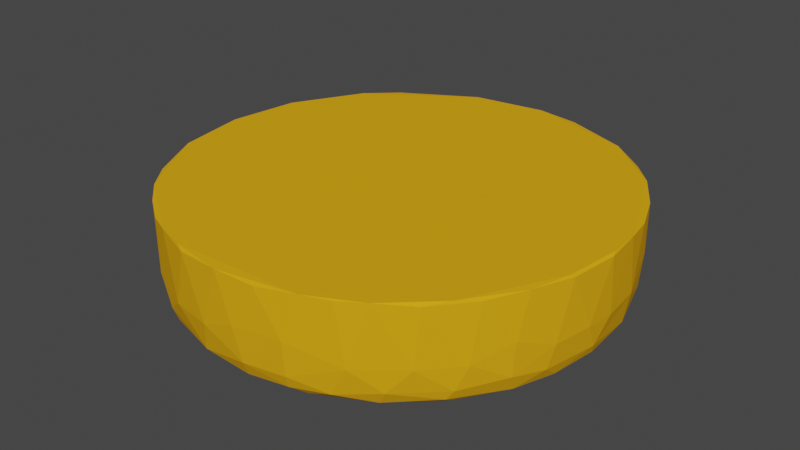 # Source: bread_down.blend  (saved by Blender 2.82.7; exported with 4.5.12 LTS)
import bpy
from mathutils import Matrix  # noqa: F401  (used for matrix-valued properties, if any)

bpy.ops.wm.read_factory_settings(use_empty=True)
scene = bpy.context.scene
scene.name = 'Scene'

# ---- collections
col_collection = bpy.data.collections.new('Collection'); scene.collection.children.link(col_collection)

# ---- materials (node trees are filled in below, after node groups)
mat_material_001 = bpy.data.materials.new('Material.001')
mat_material_001.use_transparent_shadow = False
mat_material_001.diffuse_color = (0.8, 0.388, 0.01025, 1.0)
mat_material_001.specular_intensity = 0.0

# ---- material node trees

# ---- world
world_world = bpy.data.worlds.new('World'); scene.world = world_world
world_world.use_nodes = True; world_world.node_tree.nodes.clear()
_N = world_world.node_tree.nodes; _L = world_world.node_tree.links
n0 = _N.new('ShaderNodeOutputWorld'); n0.name = 'World Output'; n0.location = (300, 300)
n1 = _N.new('ShaderNodeBackground'); n1.name = 'Background'; n1.location = (10, 300)
n1.inputs[0].default_value = (0.05088, 0.05088, 0.05088, 1.0)
_L.new(n1.outputs[0], n0.inputs[0])
n0.is_active_output = True
world_world.color = (0.05088, 0.05088, 0.05088)
world_world.use_sun_shadow = False
world_world.sun_shadow_jitter_overblur = 0.0

# ---- meshes
me_cylinder_004 = bpy.data.meshes.new('Cylinder.004')
me_cylinder_004.from_pydata([(-1.278e-06, -0.0366, -0.0842), (-1.278e-06, 0.0006484, -0.0842), (0.01637, -0.0366, -0.08259), (0.01637, 0.0006484, -0.08259), (0.03211, -0.0366, -0.07781), (0.03211, 0.0006484, -0.07781), (0.04661, -0.0366, -0.07006), (0.04661, 0.0006484, -0.07006), (0.05933, -0.0366, -0.05963), (0.05933, 0.0006484, -0.05963), (0.06976, -0.0366, -0.04691), (0.06976, 0.0006484, -0.04691), (0.07752, -0.0366, -0.0324), (0.07752, 0.0006484, -0.0324), (0.08229, -0.0366, -0.01666), (0.08229, 0.0006484, -0.01666), (0.0839, -0.0366, -0.0002958), (0.0839, 0.0006484, -0.0002958), (0.08229, -0.0366, 0.01607), (0.08229, 0.0006484, 0.01607), (0.07752, -0.0366, 0.03181), (0.07752, 0.0006484, 0.03181), (0.06976, -0.0366, 0.04632), (0.06976, 0.0006484, 0.04632), (0.05933, -0.0366, 0.05903), (0.05933, 0.0006484, 0.05903), (0.04661, -0.0366, 0.06947), (0.04661, 0.0006484, 0.06947), (0.03211, -0.0366, 0.07722), (0.03211, 0.0006484, 0.07722), (0.01637, -0.0366, 0.082), (0.01637, 0.0006484, 0.082), (-1.305e-06, -0.0366, 0.08361), (-1.305e-06, 0.0006484, 0.08361), (-0.01637, -0.0366, 0.082), (-0.01637, 0.0006484, 0.082), (-0.03211, -0.0366, 0.07722), (-0.03211, 0.0006484, 0.07722), (-0.04662, -0.0366, 0.06947), (-0.04662, 0.0006484, 0.06947), (-0.05933, -0.0366, 0.05903), (-0.05933, 0.0006484, 0.05903), (-0.06977, -0.0366, 0.04632), (-0.06977, 0.0006484, 0.04632), (-0.07752, -0.0366, 0.03181), (-0.07752, 0.0006484, 0.03181), (-0.08229, -0.0366, 0.01607), (-0.08229, 0.0006484, 0.01607), (-0.08391, -0.0366, -0.0002958), (-0.08391, 0.0006484, -0.0002958), (-0.08229, -0.0366, -0.01666), (-0.08229, 0.0006484, -0.01666), (-0.07752, -0.0366, -0.0324), (-0.07752, 0.0006484, -0.0324), (-0.06977, -0.0366, -0.04691), (-0.06977, 0.0006484, -0.04691), (-0.05933, -0.0366, -0.05963), (-0.05933, 0.0006484, -0.05963), (-0.04662, -0.0366, -0.07006), (-0.04662, 0.0006484, -0.07006), (-0.03211, -0.0366, -0.07781), (-0.03211, 0.0006484, -0.07781), (-0.01637, -0.0366, -0.08259), (-0.01637, 0.0006484, -0.08259), (-1.278e-06, 0.0006484, -0.0842), (0.01637, 0.0006484, -0.08259), (0.03211, 0.0006484, -0.07781), (0.04661, 0.0006484, -0.07006), (0.05933, 0.0006484, -0.05963), (0.06976, 0.0006484, -0.04691), (0.07752, 0.0006484, -0.0324), (0.08229, 0.0006484, -0.01666), (0.0839, 0.0006484, -0.0002958), (0.08229, 0.0006484, 0.01607), (0.07752, 0.0006484, 0.03181), (0.06976, 0.0006484, 0.04632), (0.05933, 0.0006484, 0.05903), (0.04661, 0.0006484, 0.06947), (0.03211, 0.0006484, 0.07722), (0.01637, 0.0006484, 0.082), (-1.305e-06, 0.0006484, 0.08361), (-0.01637, 0.0006484, 0.082), (-0.03211, 0.0006484, 0.07722), (-0.04662, 0.0006484, 0.06947), (-0.05933, 0.0006484, 0.05903), (-0.06977, 0.0006484, 0.04632), (-0.07752, 0.0006484, 0.03181), (-0.08229, 0.0006484, 0.01607), (-0.08391, 0.0006484, -0.0002958), (-0.08229, 0.0006484, -0.01666), (-0.07752, 0.0006484, -0.0324), (-0.06977, 0.0006484, -0.04691), (-0.05933, 0.0006484, -0.05963), (-0.04662, 0.0006484, -0.07006), (-0.03211, 0.0006484, -0.07781), (-0.01637, 0.0006484, -0.08259), (-1.267e-06, 0.0006484, -0.008377), (0.001575, 0.0006484, -0.008221), (0.003091, 0.0006484, -0.007761), (0.004488, 0.0006484, -0.007015), (0.005713, 0.0006484, -0.00601), (0.006718, 0.0006484, -0.004785), (0.007464, 0.0006484, -0.003388), (0.007924, 0.0006484, -0.001872), (0.00808, 0.0006484, -0.0002958), (0.007924, 0.0006484, 0.001281), (0.007464, 0.0006484, 0.002797), (0.006718, 0.0006484, 0.004194), (0.005713, 0.0006484, 0.005418), (0.004488, 0.0006484, 0.006423), (0.003091, 0.0006484, 0.00717), (0.001575, 0.0006484, 0.00763), (-1.269e-06, 0.0006484, 0.007785), (-0.001578, 0.0006484, 0.00763), (-0.003094, 0.0006484, 0.00717), (-0.004491, 0.0006484, 0.006423), (-0.005715, 0.0006484, 0.005418), (-0.00672, 0.0006484, 0.004194), (-0.007467, 0.0006484, 0.002797), (-0.007927, 0.0006484, 0.001281), (-0.008082, 0.0006484, -0.0002958), (-0.007927, 0.0006484, -0.001872), (-0.007467, 0.0006484, -0.003388), (-0.00672, 0.0006484, -0.004785), (-0.005715, 0.0006484, -0.00601), (-0.004491, 0.0006484, -0.007015), (-0.003094, 0.0006484, -0.007761), (-0.001578, 0.0006484, -0.008221), (-1.267e-06, 0.0006484, -0.008377), (0.001575, 0.0006484, -0.008221), (0.003091, 0.0006484, -0.007761), (0.004488, 0.0006484, -0.007015), (0.005713, 0.0006484, -0.00601), (0.006718, 0.0006484, -0.004785), (0.007464, 0.0006484, -0.003388), (0.007924, 0.0006484, -0.001872), (0.00808, 0.0006484, -0.0002958), (0.007924, 0.0006484, 0.001281), (0.007464, 0.0006484, 0.002797), (0.006718, 0.0006484, 0.004194), (0.005713, 0.0006484, 0.005418), (0.004488, 0.0006484, 0.006423), (0.003091, 0.0006484, 0.00717), (0.001575, 0.0006484, 0.00763), (-1.269e-06, 0.0006484, 0.007785), (-0.001578, 0.0006484, 0.00763), (-0.003094, 0.0006484, 0.00717), (-0.004491, 0.0006484, 0.006423), (-0.005715, 0.0006484, 0.005418), (-0.00672, 0.0006484, 0.004194), (-0.007467, 0.0006484, 0.002797), (-0.007927, 0.0006484, 0.001281), (-0.008082, 0.0006484, -0.0002958), (-0.007927, 0.0006484, -0.001872), (-0.007467, 0.0006484, -0.003388), (-0.00672, 0.0006484, -0.004785), (-0.005715, 0.0006484, -0.00601), (-0.004491, 0.0006484, -0.007015), (-0.003094, 0.0006484, -0.007761), (-0.001578, 0.0006484, -0.008221), (-1.165e-05, 0.0006484, -0.0001472), (-0.03824, 0.0006484, 0.02526), (0.04511, 0.0006484, -0.009269), (-0.03252, 0.0006484, 0.03223), (0.04249, 0.0006484, -0.0179), (-0.02555, 0.0006484, 0.03795), (0.03824, 0.0006484, -0.02585), (-0.0176, 0.0006484, 0.0422), (-0.008974, 0.0006484, -0.0454), (0.03252, 0.0006484, -0.03282), (-0.008974, 0.0006484, 0.04481), (-0.0176, 0.0006484, -0.04279), (0.02555, 0.0006484, -0.03854), (-1.287e-06, 0.0006484, 0.0457), (-0.02555, 0.0006484, -0.03854), (0.0176, 0.0006484, -0.04279), (0.008971, 0.0006484, 0.04481), (-0.03252, 0.0006484, -0.03282), (-1.272e-06, 0.0006484, -0.04629), (0.008971, 0.0006484, -0.0454), (0.0176, 0.0006484, 0.0422), (-0.03824, 0.0006484, -0.02585), (0.02555, 0.0006484, 0.03795), (-0.04249, 0.0006484, -0.0179), (0.03252, 0.0006484, 0.03223), (-0.04511, 0.0006484, -0.009269), (0.03824, 0.0006484, 0.02526), (-0.04599, 0.0006484, -0.0002958), (0.04511, 0.0006484, 0.008677), (0.04249, 0.0006484, 0.0173), (-0.04249, 0.0006484, 0.0173), (-0.04511, 0.0006484, 0.008677), (0.04599, 0.0006484, -0.0002958), (-0.02498, 0.0006484, 0.01005), (0.02652, 0.0006484, 0.004979), (-1.27e-06, 0.0006484, -0.02733), (0.02704, 0.0006484, -0.0002958), (-0.02248, 0.0006484, 0.01473), (0.02652, 0.0006484, -0.00557), (-0.01912, 0.0006484, 0.01882), (0.02498, 0.0006484, -0.01064), (-0.01502, 0.0006484, 0.02218), (0.02248, 0.0006484, -0.01532), (-0.01035, 0.0006484, 0.02468), (-0.005276, 0.0006484, -0.02681), (0.01912, 0.0006484, -0.01941), (-0.005276, 0.0006484, 0.02622), (-0.01035, 0.0006484, -0.02527), (0.01502, 0.0006484, -0.02278), (-1.278e-06, 0.0006484, 0.02674), (-0.01502, 0.0006484, -0.02278), (0.01035, 0.0006484, -0.02527), (0.005273, 0.0006484, 0.02622), (-0.01912, 0.0006484, -0.01941), (0.005273, 0.0006484, -0.02681), (0.01035, 0.0006484, 0.02468), (-0.02248, 0.0006484, -0.01532), (0.01502, 0.0006484, 0.02218), (-0.02498, 0.0006484, -0.01064), (0.01912, 0.0006484, 0.01882), (-0.02652, 0.0006484, -0.00557), (0.02248, 0.0006484, 0.01473), (-0.02704, 0.0006484, -0.0002958), (0.02498, 0.0006484, 0.01005), (-0.02652, 0.0006484, 0.004979), (-0.0637, 0.0006484, 0.01238), (0.06, 0.0006484, 0.02456), (-0.06495, 0.0006484, -0.0002958), (0.054, 0.0006484, 0.03579), (-0.0637, 0.0006484, -0.01297), (0.04592, 0.0006484, 0.04563), (-0.06001, 0.0006484, -0.02515), (0.03608, 0.0006484, 0.05371), (-0.054, 0.0006484, -0.03638), (0.02485, 0.0006484, 0.05971), (0.01267, 0.0006484, -0.064), (-0.04593, 0.0006484, -0.04622), (0.01267, 0.0006484, 0.06341), (0.02485, 0.0006484, -0.0603), (-0.03608, 0.0006484, -0.0543), (-1.296e-06, 0.0006484, 0.06465), (0.03608, 0.0006484, -0.0543), (-0.02486, 0.0006484, -0.0603), (-0.01267, 0.0006484, 0.06341), (0.04592, 0.0006484, -0.04622), (-0.01267, 0.0006484, -0.064), (-0.02486, 0.0006484, 0.05971), (0.054, 0.0006484, -0.03638), (-0.03608, 0.0006484, 0.05371), (0.06, 0.0006484, -0.02515), (-0.04593, 0.0006484, 0.04563), (0.0637, 0.0006484, -0.01297), (-0.054, 0.0006484, 0.03579), (0.06495, 0.0006484, -0.0002958), (-1.275e-06, 0.0006484, -0.06524), (0.0637, 0.0006484, 0.01238), (-0.06001, 0.0006484, 0.02456), (-0.073, 0.0006484, 0.01422), (0.06876, 0.0006484, 0.02819), (-0.07443, 0.0006484, -0.0002958), (0.06188, 0.0006484, 0.04105), (-0.073, 0.0006484, -0.01482), (0.05263, 0.0006484, 0.05233), (-0.06876, 0.0006484, -0.02878), (0.04135, 0.0006484, 0.06159), (-0.06188, 0.0006484, -0.04165), (0.02848, 0.0006484, 0.06847), (0.01452, 0.0006484, -0.07329), (-0.05263, 0.0006484, -0.05292), (0.01452, 0.0006484, 0.0727), (0.02848, 0.0006484, -0.06906), (-0.04135, 0.0006484, -0.06218), (-1.301e-06, 0.0006484, 0.07413), (0.04135, 0.0006484, -0.06218), (-0.02848, 0.0006484, -0.06906), (-0.01452, 0.0006484, 0.0727), (0.05263, 0.0006484, -0.05292), (-0.01452, 0.0006484, -0.07329), (-0.02848, 0.0006484, 0.06847), (0.06188, 0.0006484, -0.04165), (-0.04135, 0.0006484, 0.06159), (0.06876, 0.0006484, -0.02878), (-0.05263, 0.0006484, 0.05233), (0.073, 0.0006484, -0.01482), (-0.06188, 0.0006484, 0.04105), (0.07443, 0.0006484, -0.0002958), (-1.276e-06, 0.0006484, -0.07472), (0.073, 0.0006484, 0.01422), (-0.06876, 0.0006484, 0.02819), (-1.267e-06, -0.0366, -0.01047), (0.001984, -0.0366, -0.01028), (0.003893, -0.0366, -0.009697), (0.005652, -0.0366, -0.008757), (0.007194, -0.0366, -0.007491), (0.00846, -0.0366, -0.005949), (0.0094, -0.0366, -0.00419), (0.009979, -0.0366, -0.002281), (0.01017, -0.0366, -0.0002958), (0.009979, -0.0366, 0.001689), (0.0094, -0.0366, 0.003598), (0.00846, -0.0366, 0.005358), (0.007194, -0.0366, 0.0069), (0.005652, -0.0366, 0.008165), (0.003893, -0.0366, 0.009106), (0.001984, -0.0366, 0.009685), (-1.27e-06, -0.0366, 0.00988), (-0.001987, -0.0366, 0.009685), (-0.003895, -0.0366, 0.009106), (-0.005655, -0.0366, 0.008165), (-0.007197, -0.0366, 0.0069), (-0.008462, -0.0366, 0.005358), (-0.009403, -0.0366, 0.003598), (-0.009982, -0.0366, 0.001689), (-0.01018, -0.0366, -0.0002958), (-0.009982, -0.0366, -0.002281), (-0.009403, -0.0366, -0.00419), (-0.008462, -0.0366, -0.005949), (-0.007197, -0.0366, -0.007491), (-0.005655, -0.0366, -0.008757), (-0.003895, -0.0366, -0.009697), (-0.001987, -0.0366, -0.01028), (-1.266e-06, -0.0366, -0.0002958), (-0.03911, -0.0366, 0.02584), (-0.04346, -0.0366, 0.01771), (-0.018, -0.0366, -0.04376), (-0.009178, -0.0366, -0.04643), (0.04704, -0.0366, -0.0002958), (0.04614, -0.0366, 0.008881), (-0.009178, -0.0366, 0.04584), (-0.018, -0.0366, 0.04316), (-0.04346, -0.0366, -0.0183), (-0.03911, -0.0366, -0.02643), (0.03326, -0.0366, -0.03356), (0.03911, -0.0366, -0.02643), (0.02613, -0.0366, 0.03882), (0.018, -0.0366, 0.04316), (-0.04614, -0.0366, 0.008881), (-1.272e-06, -0.0366, -0.04734), (0.009176, -0.0366, -0.04643), (0.04346, -0.0366, 0.01771), (-0.02614, -0.0366, 0.03882), (-0.03326, -0.0366, -0.03356), (0.04346, -0.0366, -0.0183), (0.009176, -0.0366, 0.04584), (-0.04704, -0.0366, -0.0002958), (0.018, -0.0366, -0.04376), (0.03911, -0.0366, 0.02584), (-0.03326, -0.0366, 0.03297), (-0.02614, -0.0366, -0.03941), (0.04614, -0.0366, -0.009473), (-1.288e-06, -0.0366, 0.04674), (-0.04614, -0.0366, -0.009473), (0.02613, -0.0366, -0.03941), (0.03326, -0.0366, 0.03297), (-0.02643, -0.0366, 0.01065), (-0.005582, -0.0366, -0.02835), (0.02806, -0.0366, 0.005285), (-0.01095, -0.0366, 0.02613), (-0.02379, -0.0366, -0.01619), (0.02379, -0.0366, -0.01619), (0.01095, -0.0366, 0.02613), (-0.02806, -0.0366, 0.005285), (0.00558, -0.0366, -0.02835), (0.02643, -0.0366, 0.01065), (-0.0159, -0.0366, 0.02349), (-0.02023, -0.0366, -0.02052), (0.02643, -0.0366, -0.01124), (0.00558, -0.0366, 0.02776), (-0.02861, -0.0366, -0.0002958), (0.01095, -0.0366, -0.02673), (0.02379, -0.0366, 0.0156), (-0.02023, -0.0366, 0.01993), (-0.0159, -0.0366, -0.02408), (0.02806, -0.0366, -0.005877), (-1.279e-06, -0.0366, 0.02831), (-0.02806, -0.0366, -0.005877), (0.01589, -0.0366, -0.02408), (0.02023, -0.0366, 0.01993), (-0.02379, -0.0366, 0.0156), (-0.01095, -0.0366, -0.02673), (0.02861, -0.0366, -0.0002958), (-0.005582, -0.0366, 0.02776), (-0.02643, -0.0366, -0.01124), (0.02023, -0.0366, -0.02052), (0.01589, -0.0366, 0.02349), (-1.27e-06, -0.0366, -0.0289), (-0.05444, -0.0366, 0.03608), (-0.02506, -0.0366, -0.06078), (0.06547, -0.0366, -0.0002958), (-0.01277, -0.0366, 0.06392), (-0.06049, -0.0366, -0.02535), (0.04629, -0.0366, -0.04659), (0.03637, -0.0366, 0.05414), (-1.275e-06, -0.0366, -0.06577), (-0.06049, -0.0366, 0.02476), (-0.01277, -0.0366, -0.06451), (0.06421, -0.0366, 0.01248), (-0.02506, -0.0366, 0.06019), (-0.05444, -0.0366, -0.03667), (0.05444, -0.0366, -0.03667), (0.02505, -0.0366, 0.06019), (-0.06422, -0.0366, 0.01248), (0.01277, -0.0366, -0.06451), (0.06049, -0.0366, 0.02476), (-0.03638, -0.0366, 0.05414), (-0.0463, -0.0366, -0.04659), (0.06049, -0.0366, -0.02535), (0.01277, -0.0366, 0.06392), (-0.06547, -0.0366, -0.0002958), (0.02505, -0.0366, -0.06078), (0.05444, -0.0366, 0.03608), (-0.0463, -0.0366, 0.046), (-0.03638, -0.0366, -0.05473), (0.06421, -0.0366, -0.01307), (-1.296e-06, -0.0366, 0.06518), (-0.06422, -0.0366, -0.01307), (0.03637, -0.0366, -0.05473), (0.04629, -0.0366, 0.046), (-0.0621, -0.0366, 0.0412), (-0.02858, -0.0366, -0.0693), (0.07469, -0.0366, -0.0002958), (-0.01457, -0.0366, 0.07296), (-0.069, -0.0366, -0.02888), (0.05281, -0.0366, -0.05311), (0.04149, -0.0366, 0.06181), (-1.276e-06, -0.0366, -0.07498), (-0.069, -0.0366, 0.02829), (-0.01457, -0.0366, -0.07355), (0.07325, -0.0366, 0.01428), (-0.02858, -0.0366, 0.06871), (-0.0621, -0.0366, -0.04179), (0.0621, -0.0366, -0.04179), (0.02858, -0.0366, 0.06871), (-0.07325, -0.0366, 0.01428), (0.01457, -0.0366, -0.07355), (0.069, -0.0366, 0.02829), (-0.0415, -0.0366, 0.06181), (-0.05281, -0.0366, -0.05311), (0.069, -0.0366, -0.02888), (0.01457, -0.0366, 0.07296), (-0.07469, -0.0366, -0.0002958), (0.02858, -0.0366, -0.0693), (0.0621, -0.0366, 0.0412), (-0.05281, -0.0366, 0.05252), (-0.0415, -0.0366, -0.0624), (0.07325, -0.0366, -0.01487), (-1.301e-06, -0.0366, 0.07439), (-0.07325, -0.0366, -0.01487), (0.04149, -0.0366, -0.0624), (0.05281, -0.0366, 0.05252)], [], [(0, 1, 3, 2), (2, 3, 5, 4), (4, 5, 7, 6), (6, 7, 9, 8), (8, 9, 11, 10), (10, 11, 13, 12), (12, 13, 15, 14), (14, 15, 17, 16), (16, 17, 19, 18), (18, 19, 21, 20), (20, 21, 23, 22), (22, 23, 25, 24), (24, 25, 27, 26), (26, 27, 29, 28), (28, 29, 31, 30), (30, 31, 33, 32), (32, 33, 35, 34), (34, 35, 37, 36), (36, 37, 39, 38), (38, 39, 41, 40), (40, 41, 43, 42), (42, 43, 45, 44), (44, 45, 47, 46), (46, 47, 49, 48), (48, 49, 51, 50), (50, 51, 53, 52), (52, 53, 55, 54), (54, 55, 57, 56), (56, 57, 59, 58), (58, 59, 61, 60), (9, 7, 67, 68), (60, 61, 63, 62), (62, 63, 1, 0), (378, 354, 311, 310), (27, 25, 76, 77), (45, 43, 85, 86), (63, 61, 94, 95), (19, 17, 72, 73), (37, 35, 81, 82), (55, 53, 90, 91), (11, 9, 68, 69), (29, 27, 77, 78), (47, 45, 86, 87), (3, 1, 64, 65), (1, 63, 95, 64), (21, 19, 73, 74), (39, 37, 82, 83), (57, 55, 91, 92), (13, 11, 69, 70), (31, 29, 78, 79), (49, 47, 87, 88), (5, 3, 65, 66), (23, 21, 74, 75), (41, 39, 83, 84), (59, 57, 92, 93), (15, 13, 70, 71), (33, 31, 79, 80), (51, 49, 88, 89), (7, 5, 66, 67), (25, 23, 75, 76), (43, 41, 84, 85), (61, 59, 93, 94), (17, 15, 71, 72), (35, 33, 80, 81), (53, 51, 89, 90), (224, 193, 118, 119), (223, 194, 105, 106), (222, 224, 119, 120), (221, 223, 106, 107), (220, 222, 120, 121), (219, 221, 107, 108), (218, 220, 121, 122), (217, 219, 108, 109), (216, 218, 122, 123), (215, 217, 109, 110), (214, 195, 96, 97), (213, 216, 123, 124), (212, 215, 110, 111), (211, 214, 97, 98), (210, 213, 124, 125), (209, 212, 111, 112), (208, 211, 98, 99), (207, 210, 125, 126), (206, 209, 112, 113), (205, 208, 99, 100), (204, 207, 126, 127), (203, 206, 113, 114), (202, 205, 100, 101), (195, 204, 127, 96), (201, 203, 114, 115), (200, 202, 101, 102), (199, 201, 115, 116), (198, 200, 102, 103), (197, 199, 116, 117), (196, 198, 103, 104), (193, 197, 117, 118), (194, 196, 104, 105), (122, 121, 153, 154), (109, 108, 140, 141), (123, 122, 154, 155), (110, 109, 141, 142), (97, 96, 128, 129), (124, 123, 155, 156), (111, 110, 142, 143), (98, 97, 129, 130), (125, 124, 156, 157), (112, 111, 143, 144), (99, 98, 130, 131), (126, 125, 157, 158), (113, 112, 144, 145), (100, 99, 131, 132), (127, 126, 158, 159), (114, 113, 145, 146), (101, 100, 132, 133), (96, 127, 159, 128), (115, 114, 146, 147), (102, 101, 133, 134), (116, 115, 147, 148), (103, 102, 134, 135), (117, 116, 148, 149), (104, 103, 135, 136), (118, 117, 149, 150), (105, 104, 136, 137), (119, 118, 150, 151), (106, 105, 137, 138), (120, 119, 151, 152), (107, 106, 138, 139), (121, 120, 152, 153), (108, 107, 139, 140), (130, 129, 160), (157, 156, 160), (144, 143, 160), (131, 130, 160), (158, 157, 160), (145, 144, 160), (132, 131, 160), (159, 158, 160), (146, 145, 160), (133, 132, 160), (128, 159, 160), (147, 146, 160), (134, 133, 160), (148, 147, 160), (135, 134, 160), (149, 148, 160), (136, 135, 160), (150, 149, 160), (137, 136, 160), (151, 150, 160), (138, 137, 160), (152, 151, 160), (139, 138, 160), (153, 152, 160), (140, 139, 160), (154, 153, 160), (141, 140, 160), (155, 154, 160), (142, 141, 160), (129, 128, 160), (156, 155, 160), (143, 142, 160), (255, 253, 192, 188), (256, 252, 161, 190), (253, 251, 162, 192), (252, 250, 163, 161), (251, 249, 164, 162), (250, 248, 165, 163), (249, 247, 166, 164), (248, 246, 167, 165), (254, 245, 168, 178), (247, 244, 169, 166), (246, 243, 170, 167), (245, 242, 171, 168), (244, 241, 172, 169), (243, 240, 173, 170), (242, 239, 174, 171), (241, 238, 175, 172), (240, 237, 176, 173), (239, 236, 177, 174), (238, 235, 179, 175), (237, 234, 180, 176), (236, 233, 181, 177), (235, 254, 178, 179), (234, 232, 182, 180), (233, 231, 183, 181), (232, 230, 184, 182), (231, 229, 185, 183), (230, 228, 186, 184), (229, 227, 187, 185), (228, 226, 189, 186), (227, 225, 191, 187), (226, 255, 188, 189), (225, 256, 190, 191), (188, 192, 196, 194), (190, 161, 197, 193), (192, 162, 198, 196), (161, 163, 199, 197), (162, 164, 200, 198), (163, 165, 201, 199), (164, 166, 202, 200), (165, 167, 203, 201), (178, 168, 204, 195), (166, 169, 205, 202), (167, 170, 206, 203), (168, 171, 207, 204), (169, 172, 208, 205), (170, 173, 209, 206), (171, 174, 210, 207), (172, 175, 211, 208), (173, 176, 212, 209), (174, 177, 213, 210), (175, 179, 214, 211), (176, 180, 215, 212), (177, 181, 216, 213), (179, 178, 195, 214), (180, 182, 217, 215), (181, 183, 218, 216), (182, 184, 219, 217), (183, 185, 220, 218), (184, 186, 221, 219), (185, 187, 222, 220), (186, 189, 223, 221), (187, 191, 224, 222), (189, 188, 194, 223), (191, 190, 193, 224), (257, 288, 256, 225), (258, 287, 255, 226), (259, 257, 225, 227), (260, 258, 226, 228), (261, 259, 227, 229), (262, 260, 228, 230), (263, 261, 229, 231), (264, 262, 230, 232), (265, 263, 231, 233), (266, 264, 232, 234), (267, 286, 254, 235), (268, 265, 233, 236), (269, 266, 234, 237), (270, 267, 235, 238), (271, 268, 236, 239), (272, 269, 237, 240), (273, 270, 238, 241), (274, 271, 239, 242), (275, 272, 240, 243), (276, 273, 241, 244), (277, 274, 242, 245), (278, 275, 243, 246), (279, 276, 244, 247), (286, 277, 245, 254), (280, 278, 246, 248), (281, 279, 247, 249), (282, 280, 248, 250), (283, 281, 249, 251), (284, 282, 250, 252), (285, 283, 251, 253), (288, 284, 252, 256), (287, 285, 253, 255), (73, 72, 285, 287), (86, 85, 284, 288), (72, 71, 283, 285), (85, 84, 282, 284), (71, 70, 281, 283), (84, 83, 280, 282), (70, 69, 279, 281), (83, 82, 278, 280), (64, 95, 277, 286), (69, 68, 276, 279), (82, 81, 275, 278), (95, 94, 274, 277), (68, 67, 273, 276), (81, 80, 272, 275), (94, 93, 271, 274), (67, 66, 270, 273), (80, 79, 269, 272), (93, 92, 268, 271), (66, 65, 267, 270), (79, 78, 266, 269), (92, 91, 265, 268), (65, 64, 286, 267), (78, 77, 264, 266), (91, 90, 263, 265), (77, 76, 262, 264), (90, 89, 261, 263), (76, 75, 260, 262), (89, 88, 259, 261), (75, 74, 258, 260), (88, 87, 257, 259), (74, 73, 287, 258), (87, 86, 288, 257), (379, 355, 320, 319), (380, 356, 298, 297), (381, 357, 307, 306), (382, 358, 316, 315), (383, 359, 294, 293), (384, 360, 303, 302), (354, 361, 312, 311), (385, 362, 290, 289), (355, 385, 289, 320), (356, 363, 299, 298), (357, 364, 308, 307), (358, 365, 317, 316), (359, 366, 295, 294), (360, 367, 304, 303), (361, 368, 313, 312), (362, 369, 291, 290), (363, 370, 300, 299), (364, 371, 309, 308), (365, 372, 318, 317), (366, 373, 296, 295), (367, 374, 305, 304), (368, 375, 314, 313), (369, 376, 292, 291), (370, 377, 301, 300), (371, 378, 310, 309), (372, 379, 319, 318), (373, 380, 297, 296), (374, 381, 306, 305), (375, 382, 315, 314), (376, 383, 293, 292), (377, 384, 302, 301), (313, 314, 321), (300, 301, 321), (314, 315, 321), (301, 302, 321), (315, 316, 321), (302, 303, 321), (289, 290, 321), (316, 317, 321), (303, 304, 321), (290, 291, 321), (317, 318, 321), (304, 305, 321), (291, 292, 321), (318, 319, 321), (305, 306, 321), (292, 293, 321), (319, 320, 321), (306, 307, 321), (293, 294, 321), (320, 289, 321), (307, 308, 321), (294, 295, 321), (308, 309, 321), (295, 296, 321), (309, 310, 321), (296, 297, 321), (310, 311, 321), (297, 298, 321), (311, 312, 321), (298, 299, 321), (312, 313, 321), (299, 300, 321), (417, 392, 334, 353), (416, 391, 332, 352), (415, 390, 330, 351), (414, 389, 328, 350), (413, 388, 326, 349), (412, 387, 324, 348), (411, 386, 322, 347), (410, 417, 353, 346), (409, 416, 352, 345), (408, 415, 351, 344), (407, 414, 350, 343), (406, 413, 349, 342), (405, 412, 348, 341), (404, 411, 347, 340), (403, 410, 346, 339), (402, 409, 345, 338), (401, 408, 344, 336), (400, 407, 343, 335), (399, 406, 342, 333), (398, 405, 341, 331), (397, 404, 340, 329), (396, 403, 339, 327), (395, 393, 337, 325), (393, 402, 338, 337), (394, 401, 336, 323), (392, 400, 335, 334), (391, 399, 333, 332), (390, 398, 331, 330), (389, 397, 329, 328), (388, 396, 327, 326), (387, 395, 325, 324), (386, 394, 323, 322), (353, 334, 384, 377), (352, 332, 383, 376), (351, 330, 382, 375), (350, 328, 381, 374), (349, 326, 380, 373), (348, 324, 379, 372), (347, 322, 378, 371), (346, 353, 377, 370), (345, 352, 376, 369), (344, 351, 375, 368), (343, 350, 374, 367), (342, 349, 373, 366), (341, 348, 372, 365), (340, 347, 371, 364), (339, 346, 370, 363), (338, 345, 369, 362), (336, 344, 368, 361), (335, 343, 367, 360), (333, 342, 366, 359), (331, 341, 365, 358), (329, 340, 364, 357), (327, 339, 363, 356), (325, 337, 385, 355), (337, 338, 362, 385), (323, 336, 361, 354), (334, 335, 360, 384), (332, 333, 359, 383), (330, 331, 358, 382), (328, 329, 357, 381), (326, 327, 356, 380), (324, 325, 355, 379), (322, 323, 354, 378), (418, 426, 394, 386), (419, 427, 395, 387), (420, 428, 396, 388), (421, 429, 397, 389), (422, 430, 398, 390), (423, 431, 399, 391), (424, 432, 400, 392), (426, 433, 401, 394), (425, 434, 402, 393), (427, 425, 393, 395), (428, 435, 403, 396), (429, 436, 404, 397), (430, 437, 405, 398), (431, 438, 406, 399), (432, 439, 407, 400), (433, 440, 408, 401), (434, 441, 409, 402), (435, 442, 410, 403), (436, 443, 411, 404), (437, 444, 412, 405), (438, 445, 413, 406), (439, 446, 414, 407), (440, 447, 415, 408), (441, 448, 416, 409), (442, 449, 417, 410), (443, 418, 386, 411), (444, 419, 387, 412), (445, 420, 388, 413), (446, 421, 389, 414), (447, 422, 390, 415), (448, 423, 391, 416), (449, 424, 392, 417), (24, 26, 424, 449), (6, 8, 423, 448), (50, 52, 422, 447), (32, 34, 421, 446), (14, 16, 420, 445), (58, 60, 419, 444), (40, 42, 418, 443), (22, 24, 449, 442), (4, 6, 448, 441), (48, 50, 447, 440), (30, 32, 446, 439), (12, 14, 445, 438), (56, 58, 444, 437), (38, 40, 443, 436), (20, 22, 442, 435), (2, 4, 441, 434), (46, 48, 440, 433), (28, 30, 439, 432), (10, 12, 438, 431), (54, 56, 437, 430), (36, 38, 436, 429), (18, 20, 435, 428), (62, 0, 425, 427), (0, 2, 434, 425), (44, 46, 433, 426), (26, 28, 432, 424), (8, 10, 431, 423), (52, 54, 430, 422), (34, 36, 429, 421), (16, 18, 428, 420), (60, 62, 427, 419), (42, 44, 426, 418)])
_uv = me_cylinder_004.uv_layers.new(name='UVMap')
_uv.uv.foreach_set('vector', [1.0, 0.5, 1.0, 1.0, 0.9688, 1.0, 0.9688, 0.5, 0.9688, 0.5, 0.9688, 1.0, 0.9375, 1.0, 0.9375, 0.5, 0.9375, 0.5, 0.9375, 1.0, 0.9062, 1.0, 0.9062, 0.5, 0.9062, 0.5, 0.9062, 1.0, 0.875, 1.0, 0.875, 0.5, 0.875, 0.5, 0.875, 1.0, 0.8438, 1.0, 0.8438, 0.5, 0.8438, 0.5, 0.8438, 1.0, 0.8125, 1.0, 0.8125, 0.5, 0.8125, 0.5, 0.8125, 1.0, 0.7812, 1.0, 0.7812, 0.5, 0.7812, 0.5, 0.7812, 1.0, 0.75, 1.0, 0.75, 0.5, 0.75, 0.5, 0.75, 1.0, 0.7188, 1.0, 0.7188, 0.5, 0.7188, 0.5, 0.7188, 1.0, 0.6875, 1.0, 0.6875, 0.5, 0.6875, 0.5, 0.6875, 1.0, 0.6562, 1.0, 0.6562, 0.5, 0.6562, 0.5, 0.6562, 1.0, 0.625, 1.0, 0.625, 0.5, 0.625, 0.5, 0.625, 1.0, 0.5938, 1.0, 0.5938, 0.5, 0.5938, 0.5, 0.5938, 1.0, 0.5625, 1.0, 0.5625, 0.5, 0.5625, 0.5, 0.5625, 1.0, 0.5312, 1.0, 0.5312, 0.5, 0.5312, 0.5, 0.5312, 1.0, 0.5, 1.0, 0.5, 0.5, 0.5, 0.5, 0.5, 1.0, 0.4688, 1.0, 0.4688, 0.5, 0.4688, 0.5, 0.4688, 1.0, 0.4375, 1.0, 0.4375, 0.5, 0.4375, 0.5, 0.4375, 1.0, 0.4062, 1.0, 0.4062, 0.5, 0.4062, 0.5, 0.4062, 1.0, 0.375, 1.0, 0.375, 0.5, 0.375, 0.5, 0.375, 1.0, 0.3438, 1.0, 0.3438, 0.5, 0.3438, 0.5, 0.3438, 1.0, 0.3125, 1.0, 0.3125, 0.5, 0.3125, 0.5, 0.3125, 1.0, 0.2812, 1.0, 0.2812, 0.5, 0.2812, 0.5, 0.2812, 1.0, 0.25, 1.0, 0.25, 0.5, 0.25, 0.5, 0.25, 1.0, 0.2188, 1.0, 0.2188, 0.5, 0.2188, 0.5, 0.2188, 1.0, 0.1875, 1.0, 0.1875, 0.5, 0.1875, 0.5, 0.1875, 1.0, 0.1562, 1.0, 0.1562, 0.5, 0.1562, 0.5, 0.1562, 1.0, 0.125, 1.0, 0.125, 0.5, 0.125, 0.5, 0.125, 1.0, 0.09375, 1.0, 0.09375, 0.5, 0.09375, 0.5, 0.09375, 1.0, 0.0625, 1.0, 0.0625, 0.5, 0.875, 1.0, 0.9062, 1.0, 0.9062, 1.0, 0.875, 1.0, 0.0625, 0.5, 0.0625, 1.0, 0.03125, 1.0, 0.03125, 0.5, 0.03125, 0.5, 0.03125, 1.0, 0.0, 1.0, 0.0, 0.5, 0.3438, 0.5, 0.3125, 0.5, 0.3125, 0.5, 0.3438, 0.5, 0.5938, 1.0, 0.625, 1.0, 0.625, 1.0, 0.5938, 1.0, 0.3125, 1.0, 0.3438, 1.0, 0.3438, 1.0, 0.3125, 1.0, 0.03125, 1.0, 0.0625, 1.0, 0.0625, 1.0, 0.03125, 1.0, 0.7188, 1.0, 0.75, 1.0, 0.75, 1.0, 0.7188, 1.0, 0.4375, 1.0, 0.4688, 1.0, 0.4688, 1.0, 0.4375, 1.0, 0.1562, 1.0, 0.1875, 1.0, 0.1875, 1.0, 0.1562, 1.0, 0.8438, 1.0, 0.875, 1.0, 0.875, 1.0, 0.8438, 1.0, 0.5625, 1.0, 0.5938, 1.0, 0.5938, 1.0, 0.5625, 1.0, 0.2812, 1.0, 0.3125, 1.0, 0.3125, 1.0, 0.2812, 1.0, 0.9688, 1.0, 1.0, 1.0, 1.0, 1.0, 0.9688, 1.0, 0.0, 1.0, 0.03125, 1.0, 0.03125, 1.0, 0.0, 1.0, 0.6875, 1.0, 0.7188, 1.0, 0.7188, 1.0, 0.6875, 1.0, 0.4062, 1.0, 0.4375, 1.0, 0.4375, 1.0, 0.4062, 1.0, 0.125, 1.0, 0.1562, 1.0, 0.1562, 1.0, 0.125, 1.0, 0.8125, 1.0, 0.8438, 1.0, 0.8438, 1.0, 0.8125, 1.0, 0.5312, 1.0, 0.5625, 1.0, 0.5625, 1.0, 0.5312, 1.0, 0.25, 1.0, 0.2812, 1.0, 0.2812, 1.0, 0.25, 1.0, 0.9375, 1.0, 0.9688, 1.0, 0.9688, 1.0, 0.9375, 1.0, 0.6562, 1.0, 0.6875, 1.0, 0.6875, 1.0, 0.6562, 1.0, 0.375, 1.0, 0.4062, 1.0, 0.4062, 1.0, 0.375, 1.0, 0.09375, 1.0, 0.125, 1.0, 0.125, 1.0, 0.09375, 1.0, 0.7812, 1.0, 0.8125, 1.0, 0.8125, 1.0, 0.7812, 1.0, 0.5, 1.0, 0.5312, 1.0, 0.5312, 1.0, 0.5, 1.0, 0.2188, 1.0, 0.25, 1.0, 0.25, 1.0, 0.2188, 1.0, 0.9062, 1.0, 0.9375, 1.0, 0.9375, 1.0, 0.9062, 1.0, 0.625, 1.0, 0.6562, 1.0, 0.6562, 1.0, 0.625, 1.0, 0.3438, 1.0, 0.375, 1.0, 0.375, 1.0, 0.3438, 1.0, 0.0625, 1.0, 0.09375, 1.0, 0.09375, 1.0, 0.0625, 1.0, 0.75, 1.0, 0.7812, 1.0, 0.7812, 1.0, 0.75, 1.0, 0.4688, 1.0, 0.5, 1.0, 0.5, 1.0, 0.4688, 1.0, 0.1875, 1.0, 0.2188, 1.0, 0.2188, 1.0, 0.1875, 1.0, 0.2812, 1.0, 0.3125, 1.0, 0.3125, 1.0, 0.2812, 1.0, 0.6875, 1.0, 0.7188, 1.0, 0.7188, 1.0, 0.6875, 1.0, 0.25, 1.0, 0.2812, 1.0, 0.2812, 1.0, 0.25, 1.0, 0.6562, 1.0, 0.6875, 1.0, 0.6875, 1.0, 0.6562, 1.0, 0.2188, 1.0, 0.25, 1.0, 0.25, 1.0, 0.2188, 1.0, 0.625, 1.0, 0.6562, 1.0, 0.6562, 1.0, 0.625, 1.0, 0.1875, 1.0, 0.2188, 1.0, 0.2188, 1.0, 0.1875, 1.0, 0.5938, 1.0, 0.625, 1.0, 0.625, 1.0, 0.5938, 1.0, 0.1562, 1.0, 0.1875, 1.0, 0.1875, 1.0, 0.1562, 1.0, 0.5625, 1.0, 0.5938, 1.0, 0.5938, 1.0, 0.5625, 1.0, 0.9687, 1.0, 1.0, 1.0, 1.0, 1.0, 0.9688, 1.0, 0.125, 1.0, 0.1562, 1.0, 0.1562, 1.0, 0.125, 1.0, 0.5312, 1.0, 0.5625, 1.0, 0.5625, 1.0, 0.5312, 1.0, 0.9375, 1.0, 0.9687, 1.0, 0.9688, 1.0, 0.9375, 1.0, 0.09375, 1.0, 0.125, 1.0, 0.125, 1.0, 0.09375, 1.0, 0.5, 1.0, 0.5312, 1.0, 0.5312, 1.0, 0.5, 1.0, 0.9062, 1.0, 0.9375, 1.0, 0.9375, 1.0, 0.9062, 1.0, 0.0625, 1.0, 0.09375, 1.0, 0.09375, 1.0, 0.0625, 1.0, 0.4687, 1.0, 0.5, 1.0, 0.5, 1.0, 0.4688, 1.0, 0.875, 1.0, 0.9062, 1.0, 0.9062, 1.0, 0.875, 1.0, 0.03125, 1.0, 0.0625, 1.0, 0.0625, 1.0, 0.03125, 1.0, 0.4375, 1.0, 0.4687, 1.0, 0.4688, 1.0, 0.4375, 1.0, 0.8438, 1.0, 0.875, 1.0, 0.875, 1.0, 0.8438, 1.0, 0.0, 1.0, 0.03125, 1.0, 0.03125, 1.0, 0.0, 1.0, 0.4062, 1.0, 0.4375, 1.0, 0.4375, 1.0, 0.4062, 1.0, 0.8125, 1.0, 0.8438, 1.0, 0.8438, 1.0, 0.8125, 1.0, 0.375, 1.0, 0.4062, 1.0, 0.4062, 1.0, 0.375, 1.0, 0.7812, 1.0, 0.8125, 1.0, 0.8125, 1.0, 0.7812, 1.0, 0.3438, 1.0, 0.375, 1.0, 0.375, 1.0, 0.3438, 1.0, 0.75, 1.0, 0.7812, 1.0, 0.7812, 1.0, 0.75, 1.0, 0.3125, 1.0, 0.3438, 1.0, 0.3438, 1.0, 0.3125, 1.0, 0.7188, 1.0, 0.75, 1.0, 0.75, 1.0, 0.7188, 1.0, 0.1875, 1.0, 0.2188, 1.0, 0.2188, 1.0, 0.1875, 1.0, 0.5938, 1.0, 0.625, 1.0, 0.625, 1.0, 0.5938, 1.0, 0.1562, 1.0, 0.1875, 1.0, 0.1875, 1.0, 0.1562, 1.0, 0.5625, 1.0, 0.5938, 1.0, 0.5938, 1.0, 0.5625, 1.0, 0.9688, 1.0, 1.0, 1.0, 1.0, 1.0, 0.9688, 1.0, 0.125, 1.0, 0.1562, 1.0, 0.1562, 1.0, 0.125, 1.0, 0.5312, 1.0, 0.5625, 1.0, 0.5625, 1.0, 0.5312, 1.0, 0.9375, 1.0, 0.9688, 1.0, 0.9688, 1.0, 0.9375, 1.0, 0.09375, 1.0, 0.125, 1.0, 0.125, 1.0, 0.09375, 1.0, 0.5, 1.0, 0.5312, 1.0, 0.5312, 1.0, 0.5, 1.0, 0.9062, 1.0, 0.9375, 1.0, 0.9375, 1.0, 0.9062, 1.0, 0.0625, 1.0, 0.09375, 1.0, 0.09375, 1.0, 0.0625, 1.0, 0.4688, 1.0, 0.5, 1.0, 0.5, 1.0, 0.4688, 1.0, 0.875, 1.0, 0.9062, 1.0, 0.9062, 1.0, 0.875, 1.0, 0.03125, 1.0, 0.0625, 1.0, 0.0625, 1.0, 0.03125, 1.0, 0.4375, 1.0, 0.4688, 1.0, 0.4688, 1.0, 0.4375, 1.0, 0.8438, 1.0, 0.875, 1.0, 0.875, 1.0, 0.8438, 1.0, 0.0, 1.0, 0.03125, 1.0, 0.03125, 1.0, 0.0, 1.0, 0.4062, 1.0, 0.4375, 1.0, 0.4375, 1.0, 0.4062, 1.0, 0.8125, 1.0, 0.8438, 1.0, 0.8438, 1.0, 0.8125, 1.0, 0.375, 1.0, 0.4062, 1.0, 0.4062, 1.0, 0.375, 1.0, 0.7812, 1.0, 0.8125, 1.0, 0.8125, 1.0, 0.7812, 1.0, 0.3438, 1.0, 0.375, 1.0, 0.375, 1.0, 0.3438, 1.0, 0.75, 1.0, 0.7812, 1.0, 0.7812, 1.0, 0.75, 1.0, 0.3125, 1.0, 0.3438, 1.0, 0.3438, 1.0, 0.3125, 1.0, 0.7188, 1.0, 0.75, 1.0, 0.75, 1.0, 0.7188, 1.0, 0.2812, 1.0, 0.3125, 1.0, 0.3125, 1.0, 0.2812, 1.0, 0.6875, 1.0, 0.7188, 1.0, 0.7188, 1.0, 0.6875, 1.0, 0.25, 1.0, 0.2812, 1.0, 0.2812, 1.0, 0.25, 1.0, 0.6562, 1.0, 0.6875, 1.0, 0.6875, 1.0, 0.6562, 1.0, 0.2188, 1.0, 0.25, 1.0, 0.25, 1.0, 0.2188, 1.0, 0.625, 1.0, 0.6562, 1.0, 0.6562, 1.0, 0.625, 1.0, 0.9375, 1.0, 0.9688, 1.0, 0.9375, 1.0, 0.09375, 1.0, 0.125, 1.0, 0.09375, 1.0, 0.5, 1.0, 0.5312, 1.0, 0.5, 1.0, 0.9062, 1.0, 0.9375, 1.0, 0.9062, 1.0, 0.0625, 1.0, 0.09375, 1.0, 0.0625, 1.0, 0.4688, 1.0, 0.5, 1.0, 0.4688, 1.0, 0.875, 1.0, 0.9062, 1.0, 0.875, 1.0, 0.03125, 1.0, 0.0625, 1.0, 0.03125, 1.0, 0.4375, 1.0, 0.4688, 1.0, 0.4375, 1.0, 0.8438, 1.0, 0.875, 1.0, 0.8438, 1.0, 0.0, 1.0, 0.03125, 1.0, 0.0, 1.0, 0.4062, 1.0, 0.4375, 1.0, 0.4062, 1.0, 0.8125, 1.0, 0.8438, 1.0, 0.8125, 1.0, 0.375, 1.0, 0.4062, 1.0, 0.375, 1.0, 0.7812, 1.0, 0.8125, 1.0, 0.7812, 1.0, 0.3438, 1.0, 0.375, 1.0, 0.3438, 1.0, 0.75, 1.0, 0.7812, 1.0, 0.75, 1.0, 0.3125, 1.0, 0.3438, 1.0, 0.3125, 1.0, 0.7188, 1.0, 0.75, 1.0, 0.7188, 1.0, 0.2812, 1.0, 0.3125, 1.0, 0.2812, 1.0, 0.6875, 1.0, 0.7188, 1.0, 0.6875, 1.0, 0.25, 1.0, 0.2812, 1.0, 0.25, 1.0, 0.6562, 1.0, 0.6875, 1.0, 0.6562, 1.0, 0.2188, 1.0, 0.25, 1.0, 0.2188, 1.0, 0.625, 1.0, 0.6562, 1.0, 0.625, 1.0, 0.1875, 1.0, 0.2188, 1.0, 0.1875, 1.0, 0.5938, 1.0, 0.625, 1.0, 0.5938, 1.0, 0.1562, 1.0, 0.1875, 1.0, 0.1562, 1.0, 0.5625, 1.0, 0.5938, 1.0, 0.5625, 1.0, 0.9688, 1.0, 1.0, 1.0, 0.9688, 1.0, 0.125, 1.0, 0.1562, 1.0, 0.125, 1.0, 0.5312, 1.0, 0.5625, 1.0, 0.5312, 1.0, 0.7188, 1.0, 0.75, 1.0, 0.75, 1.0, 0.7188, 1.0, 0.3125, 1.0, 0.3438, 1.0, 0.3438, 1.0, 0.3125, 1.0, 0.75, 1.0, 0.7812, 1.0, 0.7812, 1.0, 0.75, 1.0, 0.3438, 1.0, 0.375, 1.0, 0.375, 1.0, 0.3438, 1.0, 0.7812, 1.0, 0.8125, 1.0, 0.8125, 1.0, 0.7812, 1.0, 0.375, 1.0, 0.4062, 1.0, 0.4062, 1.0, 0.375, 1.0, 0.8125, 1.0, 0.8438, 1.0, 0.8437, 1.0, 0.8125, 1.0, 0.4062, 1.0, 0.4375, 1.0, 0.4375, 1.0, 0.4062, 1.0, 0.0, 1.0, 0.03125, 1.0, 0.03125, 1.0, 0.0, 1.0, 0.8438, 1.0, 0.875, 1.0, 0.875, 1.0, 0.8437, 1.0, 0.4375, 1.0, 0.4688, 1.0, 0.4688, 1.0, 0.4375, 1.0, 0.03125, 1.0, 0.0625, 1.0, 0.0625, 1.0, 0.03125, 1.0, 0.875, 1.0, 0.9063, 1.0, 0.9062, 1.0, 0.875, 1.0, 0.4688, 1.0, 0.5, 1.0, 0.5, 1.0, 0.4688, 1.0, 0.0625, 1.0, 0.09375, 1.0, 0.09375, 1.0, 0.0625, 1.0, 0.9063, 1.0, 0.9375, 1.0, 0.9375, 1.0, 0.9062, 1.0, 0.5, 1.0, 0.5312, 1.0, 0.5312, 1.0, 0.5, 1.0, 0.09375, 1.0, 0.125, 1.0, 0.125, 1.0, 0.09375, 1.0, 0.9375, 1.0, 0.9688, 1.0, 0.9688, 1.0, 0.9375, 1.0, 0.5312, 1.0, 0.5625, 1.0, 0.5625, 1.0, 0.5312, 1.0, 0.125, 1.0, 0.1562, 1.0, 0.1563, 1.0, 0.125, 1.0, 0.9688, 1.0, 1.0, 1.0, 1.0, 1.0, 0.9688, 1.0, 0.5625, 1.0, 0.5938, 1.0, 0.5938, 1.0, 0.5625, 1.0, 0.1562, 1.0, 0.1875, 1.0, 0.1875, 1.0, 0.1563, 1.0, 0.5938, 1.0, 0.625, 1.0, 0.625, 1.0, 0.5938, 1.0, 0.1875, 1.0, 0.2188, 1.0, 0.2188, 1.0, 0.1875, 1.0, 0.625, 1.0, 0.6562, 1.0, 0.6562, 1.0, 0.625, 1.0, 0.2188, 1.0, 0.25, 1.0, 0.25, 1.0, 0.2188, 1.0, 0.6562, 1.0, 0.6875, 1.0, 0.6875, 1.0, 0.6562, 1.0, 0.25, 1.0, 0.2813, 1.0, 0.2812, 1.0, 0.25, 1.0, 0.6875, 1.0, 0.7188, 1.0, 0.7188, 1.0, 0.6875, 1.0, 0.2813, 1.0, 0.3125, 1.0, 0.3125, 1.0, 0.2812, 1.0, 0.7188, 1.0, 0.75, 1.0, 0.75, 1.0, 0.7188, 1.0, 0.3125, 1.0, 0.3438, 1.0, 0.3438, 1.0, 0.3125, 1.0, 0.75, 1.0, 0.7812, 1.0, 0.7812, 1.0, 0.75, 1.0, 0.3438, 1.0, 0.375, 1.0, 0.375, 1.0, 0.3438, 1.0, 0.7812, 1.0, 0.8125, 1.0, 0.8125, 1.0, 0.7812, 1.0, 0.375, 1.0, 0.4062, 1.0, 0.4062, 1.0, 0.375, 1.0, 0.8125, 1.0, 0.8437, 1.0, 0.8438, 1.0, 0.8125, 1.0, 0.4062, 1.0, 0.4375, 1.0, 0.4375, 1.0, 0.4062, 1.0, 0.0, 1.0, 0.03125, 1.0, 0.03125, 1.0, 0.0, 1.0, 0.8437, 1.0, 0.875, 1.0, 0.875, 1.0, 0.8438, 1.0, 0.4375, 1.0, 0.4688, 1.0, 0.4687, 1.0, 0.4375, 1.0, 0.03125, 1.0, 0.0625, 1.0, 0.0625, 1.0, 0.03125, 1.0, 0.875, 1.0, 0.9062, 1.0, 0.9062, 1.0, 0.875, 1.0, 0.4688, 1.0, 0.5, 1.0, 0.5, 1.0, 0.4687, 1.0, 0.0625, 1.0, 0.09375, 1.0, 0.09375, 1.0, 0.0625, 1.0, 0.9062, 1.0, 0.9375, 1.0, 0.9375, 1.0, 0.9062, 1.0, 0.5, 1.0, 0.5312, 1.0, 0.5312, 1.0, 0.5, 1.0, 0.09375, 1.0, 0.125, 1.0, 0.125, 1.0, 0.09375, 1.0, 0.9375, 1.0, 0.9688, 1.0, 0.9687, 1.0, 0.9375, 1.0, 0.5312, 1.0, 0.5625, 1.0, 0.5625, 1.0, 0.5312, 1.0, 0.125, 1.0, 0.1563, 1.0, 0.1562, 1.0, 0.125, 1.0, 0.9688, 1.0, 1.0, 1.0, 1.0, 1.0, 0.9687, 1.0, 0.5625, 1.0, 0.5938, 1.0, 0.5938, 1.0, 0.5625, 1.0, 0.1563, 1.0, 0.1875, 1.0, 0.1875, 1.0, 0.1562, 1.0, 0.5938, 1.0, 0.625, 1.0, 0.625, 1.0, 0.5938, 1.0, 0.1875, 1.0, 0.2188, 1.0, 0.2188, 1.0, 0.1875, 1.0, 0.625, 1.0, 0.6562, 1.0, 0.6562, 1.0, 0.625, 1.0, 0.2188, 1.0, 0.25, 1.0, 0.25, 1.0, 0.2188, 1.0, 0.6562, 1.0, 0.6875, 1.0, 0.6875, 1.0, 0.6562, 1.0, 0.25, 1.0, 0.2812, 1.0, 0.2812, 1.0, 0.25, 1.0, 0.6875, 1.0, 0.7188, 1.0, 0.7188, 1.0, 0.6875, 1.0, 0.2812, 1.0, 0.3125, 1.0, 0.3125, 1.0, 0.2812, 1.0, 0.2812, 1.0, 0.3125, 1.0, 0.3125, 1.0, 0.2813, 1.0, 0.6875, 1.0, 0.7188, 1.0, 0.7188, 1.0, 0.6875, 1.0, 0.25, 1.0, 0.2812, 1.0, 0.2813, 1.0, 0.25, 1.0, 0.6562, 1.0, 0.6875, 1.0, 0.6875, 1.0, 0.6562, 1.0, 0.2188, 1.0, 0.25, 1.0, 0.25, 1.0, 0.2188, 1.0, 0.625, 1.0, 0.6562, 1.0, 0.6562, 1.0, 0.625, 1.0, 0.1875, 1.0, 0.2188, 1.0, 0.2188, 1.0, 0.1875, 1.0, 0.5938, 1.0, 0.625, 1.0, 0.625, 1.0, 0.5938, 1.0, 0.1562, 1.0, 0.1875, 1.0, 0.1875, 1.0, 0.1562, 1.0, 0.5625, 1.0, 0.5938, 1.0, 0.5938, 1.0, 0.5625, 1.0, 0.9688, 1.0, 1.0, 1.0, 1.0, 1.0, 0.9688, 1.0, 0.125, 1.0, 0.1562, 1.0, 0.1562, 1.0, 0.125, 1.0, 0.5312, 1.0, 0.5625, 1.0, 0.5625, 1.0, 0.5312, 1.0, 0.9375, 1.0, 0.9688, 1.0, 0.9688, 1.0, 0.9375, 1.0, 0.09375, 1.0, 0.125, 1.0, 0.125, 1.0, 0.09375, 1.0, 0.5, 1.0, 0.5312, 1.0, 0.5312, 1.0, 0.5, 1.0, 0.9062, 1.0, 0.9375, 1.0, 0.9375, 1.0, 0.9063, 1.0, 0.0625, 1.0, 0.09375, 1.0, 0.09375, 1.0, 0.0625, 1.0, 0.4688, 1.0, 0.5, 1.0, 0.5, 1.0, 0.4688, 1.0, 0.875, 1.0, 0.9062, 1.0, 0.9063, 1.0, 0.875, 1.0, 0.03125, 1.0, 0.0625, 1.0, 0.0625, 1.0, 0.03125, 1.0, 0.4375, 1.0, 0.4688, 1.0, 0.4688, 1.0, 0.4375, 1.0, 0.8438, 1.0, 0.875, 1.0, 0.875, 1.0, 0.8438, 1.0, 0.0, 1.0, 0.03125, 1.0, 0.03125, 1.0, 0.0, 1.0, 0.4062, 1.0, 0.4375, 1.0, 0.4375, 1.0, 0.4062, 1.0, 0.8125, 1.0, 0.8438, 1.0, 0.8438, 1.0, 0.8125, 1.0, 0.375, 1.0, 0.4062, 1.0, 0.4062, 1.0, 0.375, 1.0, 0.7812, 1.0, 0.8125, 1.0, 0.8125, 1.0, 0.7812, 1.0, 0.3437, 1.0, 0.375, 1.0, 0.375, 1.0, 0.3438, 1.0, 0.75, 1.0, 0.7812, 1.0, 0.7812, 1.0, 0.75, 1.0, 0.3125, 1.0, 0.3437, 1.0, 0.3438, 1.0, 0.3125, 1.0, 0.7188, 1.0, 0.75, 1.0, 0.75, 1.0, 0.7188, 1.0, 0.7188, 1.0, 0.75, 1.0, 0.75, 1.0, 0.7188, 1.0, 0.3125, 1.0, 0.3438, 1.0, 0.3437, 1.0, 0.3125, 1.0, 0.75, 1.0, 0.7812, 1.0, 0.7812, 1.0, 0.75, 1.0, 0.3438, 1.0, 0.375, 1.0, 0.375, 1.0, 0.3437, 1.0, 0.7812, 1.0, 0.8125, 1.0, 0.8125, 1.0, 0.7812, 1.0, 0.375, 1.0, 0.4062, 1.0, 0.4062, 1.0, 0.375, 1.0, 0.8125, 1.0, 0.8438, 1.0, 0.8438, 1.0, 0.8125, 1.0, 0.4062, 1.0, 0.4375, 1.0, 0.4375, 1.0, 0.4062, 1.0, 0.0, 1.0, 0.03125, 1.0, 0.03125, 1.0, 0.0, 1.0, 0.8438, 1.0, 0.875, 1.0, 0.875, 1.0, 0.8438, 1.0, 0.4375, 1.0, 0.4688, 1.0, 0.4688, 1.0, 0.4375, 1.0, 0.03125, 1.0, 0.0625, 1.0, 0.0625, 1.0, 0.03125, 1.0, 0.875, 1.0, 0.9062, 1.0, 0.9062, 1.0, 0.875, 1.0, 0.4688, 1.0, 0.5, 1.0, 0.5, 1.0, 0.4688, 1.0, 0.0625, 1.0, 0.09375, 1.0, 0.09375, 1.0, 0.0625, 1.0, 0.9062, 1.0, 0.9375, 1.0, 0.9375, 1.0, 0.9062, 1.0, 0.5, 1.0, 0.5312, 1.0, 0.5312, 1.0, 0.5, 1.0, 0.09375, 1.0, 0.125, 1.0, 0.125, 1.0, 0.09375, 1.0, 0.9375, 1.0, 0.9688, 1.0, 0.9688, 1.0, 0.9375, 1.0, 0.5312, 1.0, 0.5625, 1.0, 0.5625, 1.0, 0.5312, 1.0, 0.125, 1.0, 0.1562, 1.0, 0.1562, 1.0, 0.125, 1.0, 0.9688, 1.0, 1.0, 1.0, 1.0, 1.0, 0.9688, 1.0, 0.5625, 1.0, 0.5938, 1.0, 0.5938, 1.0, 0.5625, 1.0, 0.1562, 1.0, 0.1875, 1.0, 0.1875, 1.0, 0.1562, 1.0, 0.5938, 1.0, 0.625, 1.0, 0.625, 1.0, 0.5938, 1.0, 0.1875, 1.0, 0.2188, 1.0, 0.2188, 1.0, 0.1875, 1.0, 0.625, 1.0, 0.6562, 1.0, 0.6562, 1.0, 0.625, 1.0, 0.2188, 1.0, 0.25, 1.0, 0.25, 1.0, 0.2188, 1.0, 0.6562, 1.0, 0.6875, 1.0, 0.6875, 1.0, 0.6562, 1.0, 0.25, 1.0, 0.2812, 1.0, 0.2812, 1.0, 0.25, 1.0, 0.6875, 1.0, 0.7188, 1.0, 0.7188, 1.0, 0.6875, 1.0, 0.2812, 1.0, 0.3125, 1.0, 0.3125, 1.0, 0.2812, 1.0, 0.0625, 0.5, 0.03125, 0.5, 0.03125, 0.5, 0.0625, 0.5, 0.75, 0.5, 0.7188, 0.5, 0.7188, 0.5, 0.75, 0.5, 0.4688, 0.5, 0.4375, 0.5, 0.4375, 0.5, 0.4688, 0.5, 0.1875, 0.5, 0.1562, 0.5, 0.1562, 0.5, 0.1875, 0.5, 0.875, 0.5, 0.8438, 0.5, 0.8438, 0.5, 0.875, 0.5, 0.5937, 0.5, 0.5625, 0.5, 0.5625, 0.5, 0.5938, 0.5, 0.3125, 0.5, 0.2812, 0.5, 0.2812, 0.5, 0.3125, 0.5, 1.0, 0.5, 0.9687, 0.5, 0.9688, 0.5, 1.0, 0.5, 0.03125, 0.5, 0.0, 0.5, 0.0, 0.5, 0.03125, 0.5, 0.7188, 0.5, 0.6875, 0.5, 0.6875, 0.5, 0.7188, 0.5, 0.4375, 0.5, 0.4062, 0.5, 0.4062, 0.5, 0.4375, 0.5, 0.1562, 0.5, 0.125, 0.5, 0.125, 0.5, 0.1562, 0.5, 0.8438, 0.5, 0.8125, 0.5, 0.8125, 0.5, 0.8438, 0.5, 0.5625, 0.5, 0.5312, 0.5, 0.5312, 0.5, 0.5625, 0.5, 0.2812, 0.5, 0.25, 0.5, 0.25, 0.5, 0.2812, 0.5, 0.9687, 0.5, 0.9375, 0.5, 0.9375, 0.5, 0.9688, 0.5, 0.6875, 0.5, 0.6562, 0.5, 0.6562, 0.5, 0.6875, 0.5, 0.4062, 0.5, 0.375, 0.5, 0.375, 0.5, 0.4062, 0.5, 0.125, 0.5, 0.09375, 0.5, 0.09375, 0.5, 0.125, 0.5, 0.8125, 0.5, 0.7812, 0.5, 0.7812, 0.5, 0.8125, 0.5, 0.5312, 0.5, 0.5, 0.5, 0.5, 0.5, 0.5312, 0.5, 0.25, 0.5, 0.2188, 0.5, 0.2188, 0.5, 0.25, 0.5, 0.9375, 0.5, 0.9062, 0.5, 0.9062, 0.5, 0.9375, 0.5, 0.6562, 0.5, 0.625, 0.5, 0.625, 0.5, 0.6562, 0.5, 0.375, 0.5, 0.3438, 0.5, 0.3438, 0.5, 0.375, 0.5, 0.09375, 0.5, 0.0625, 0.5, 0.0625, 0.5, 0.09375, 0.5, 0.7812, 0.5, 0.75, 0.5, 0.75, 0.5, 0.7812, 0.5, 0.5, 0.5, 0.4688, 0.5, 0.4688, 0.5, 0.5, 0.5, 0.2188, 0.5, 0.1875, 0.5, 0.1875, 0.5, 0.2188, 0.5, 0.9062, 0.5, 0.875, 0.5, 0.875, 0.5, 0.9062, 0.5, 0.625, 0.5, 0.5937, 0.5, 0.5938, 0.5, 0.625, 0.5, 0.25, 0.5, 0.2188, 0.5, 0.25, 0.5, 0.6562, 0.5, 0.625, 0.5, 0.6562, 0.5, 0.2188, 0.5, 0.1875, 0.5, 0.2188, 0.5, 0.625, 0.5, 0.5938, 0.5, 0.625, 0.5, 0.1875, 0.5, 0.1562, 0.5, 0.1875, 0.5, 0.5938, 0.5, 0.5625, 0.5, 0.5938, 0.5, 1.0, 0.5, 0.9688, 0.5, 1.0, 0.5, 0.1562, 0.5, 0.125, 0.5, 0.1562, 0.5, 0.5625, 0.5, 0.5312, 0.5, 0.5625, 0.5, 0.9688, 0.5, 0.9375, 0.5, 0.9688, 0.5, 0.125, 0.5, 0.09375, 0.5, 0.125, 0.5, 0.5312, 0.5, 0.5, 0.5, 0.5312, 0.5, 0.9375, 0.5, 0.9062, 0.5, 0.9375, 0.5, 0.09375, 0.5, 0.0625, 0.5, 0.09375, 0.5, 0.5, 0.5, 0.4688, 0.5, 0.5, 0.5, 0.9062, 0.5, 0.875, 0.5, 0.9062, 0.5, 0.0625, 0.5, 0.03125, 0.5, 0.0625, 0.5, 0.4688, 0.5, 0.4375, 0.5, 0.4688, 0.5, 0.875, 0.5, 0.8438, 0.5, 0.875, 0.5, 0.03125, 0.5, 0.0, 0.5, 0.03125, 0.5, 0.4375, 0.5, 0.4062, 0.5, 0.4375, 0.5, 0.8438, 0.5, 0.8125, 0.5, 0.8438, 0.5, 0.4062, 0.5, 0.375, 0.5, 0.4062, 0.5, 0.8125, 0.5, 0.7812, 0.5, 0.8125, 0.5, 0.375, 0.5, 0.3438, 0.5, 0.375, 0.5, 0.7812, 0.5, 0.75, 0.5, 0.7812, 0.5, 0.3438, 0.5, 0.3125, 0.5, 0.3438, 0.5, 0.75, 0.5, 0.7188, 0.5, 0.75, 0.5, 0.3125, 0.5, 0.2812, 0.5, 0.3125, 0.5, 0.7188, 0.5, 0.6875, 0.5, 0.7188, 0.5, 0.2812, 0.5, 0.25, 0.5, 0.2812, 0.5, 0.6875, 0.5, 0.6562, 0.5, 0.6875, 0.5, 0.625, 0.5, 0.5938, 0.5, 0.5938, 0.5, 0.625, 0.5, 0.9062, 0.5, 0.875, 0.5, 0.875, 0.5, 0.9062, 0.5, 0.2187, 0.5, 0.1875, 0.5, 0.1875, 0.5, 0.2188, 0.5, 0.5, 0.5, 0.4688, 0.5, 0.4688, 0.5, 0.5, 0.5, 0.7813, 0.5, 0.75, 0.5, 0.75, 0.5, 0.7812, 0.5, 0.09375, 0.5, 0.0625, 0.5, 0.0625, 0.5, 0.09375, 0.5, 0.375, 0.5, 0.3438, 0.5, 0.3438, 0.5, 0.375, 0.5, 0.6562, 0.5, 0.625, 0.5, 0.625, 0.5, 0.6563, 0.5, 0.9375, 0.5, 0.9062, 0.5, 0.9062, 0.5, 0.9375, 0.5, 0.25, 0.5, 0.2187, 0.5, 0.2188, 0.5, 0.25, 0.5, 0.5312, 0.5, 0.5, 0.5, 0.5, 0.5, 0.5312, 0.5, 0.8125, 0.5, 0.7813, 0.5, 0.7812, 0.5, 0.8125, 0.5, 0.125, 0.5, 0.09375, 0.5, 0.09375, 0.5, 0.125, 0.5, 0.4062, 0.5, 0.375, 0.5, 0.375, 0.5, 0.4062, 0.5, 0.6875, 0.5, 0.6562, 0.5, 0.6563, 0.5, 0.6875, 0.5, 0.9687, 0.5, 0.9375, 0.5, 0.9375, 0.5, 0.9688, 0.5, 0.2812, 0.5, 0.25, 0.5, 0.25, 0.5, 0.2812, 0.5, 0.5625, 0.5, 0.5312, 0.5, 0.5312, 0.5, 0.5625, 0.5, 0.8438, 0.5, 0.8125, 0.5, 0.8125, 0.5, 0.8437, 0.5, 0.1562, 0.5, 0.125, 0.5, 0.125, 0.5, 0.1562, 0.5, 0.4375, 0.5, 0.4062, 0.5, 0.4062, 0.5, 0.4375, 0.5, 0.7188, 0.5, 0.6875, 0.5, 0.6875, 0.5, 0.7187, 0.5, 0.03125, 0.5, 0.0, 0.5, 0.0, 0.5, 0.03125, 0.5, 1.0, 0.5, 0.9687, 0.5, 0.9688, 0.5, 1.0, 0.5, 0.3125, 0.5, 0.2812, 0.5, 0.2812, 0.5, 0.3125, 0.5, 0.5938, 0.5, 0.5625, 0.5, 0.5625, 0.5, 0.5938, 0.5, 0.875, 0.5, 0.8438, 0.5, 0.8437, 0.5, 0.875, 0.5, 0.1875, 0.5, 0.1562, 0.5, 0.1562, 0.5, 0.1875, 0.5, 0.4688, 0.5, 0.4375, 0.5, 0.4375, 0.5, 0.4688, 0.5, 0.75, 0.5, 0.7188, 0.5, 0.7187, 0.5, 0.75, 0.5, 0.0625, 0.5, 0.03125, 0.5, 0.03125, 0.5, 0.0625, 0.5, 0.3438, 0.5, 0.3125, 0.5, 0.3125, 0.5, 0.3438, 0.5, 0.625, 0.5, 0.5938, 0.5, 0.5937, 0.5, 0.625, 0.5, 0.9062, 0.5, 0.875, 0.5, 0.875, 0.5, 0.9062, 0.5, 0.2188, 0.5, 0.1875, 0.5, 0.1875, 0.5, 0.2188, 0.5, 0.5, 0.5, 0.4688, 0.5, 0.4688, 0.5, 0.5, 0.5, 0.7812, 0.5, 0.75, 0.5, 0.75, 0.5, 0.7812, 0.5, 0.09375, 0.5, 0.0625, 0.5, 0.0625, 0.5, 0.09375, 0.5, 0.375, 0.5, 0.3438, 0.5, 0.3438, 0.5, 0.375, 0.5, 0.6563, 0.5, 0.625, 0.5, 0.625, 0.5, 0.6562, 0.5, 0.9375, 0.5, 0.9062, 0.5, 0.9062, 0.5, 0.9375, 0.5, 0.25, 0.5, 0.2188, 0.5, 0.2188, 0.5, 0.25, 0.5, 0.5312, 0.5, 0.5, 0.5, 0.5, 0.5, 0.5312, 0.5, 0.8125, 0.5, 0.7812, 0.5, 0.7812, 0.5, 0.8125, 0.5, 0.125, 0.5, 0.09375, 0.5, 0.09375, 0.5, 0.125, 0.5, 0.4062, 0.5, 0.375, 0.5, 0.375, 0.5, 0.4062, 0.5, 0.6875, 0.5, 0.6563, 0.5, 0.6562, 0.5, 0.6875, 0.5, 0.9688, 0.5, 0.9375, 0.5, 0.9375, 0.5, 0.9687, 0.5, 0.2812, 0.5, 0.25, 0.5, 0.25, 0.5, 0.2812, 0.5, 0.5625, 0.5, 0.5312, 0.5, 0.5312, 0.5, 0.5625, 0.5, 0.8437, 0.5, 0.8125, 0.5, 0.8125, 0.5, 0.8438, 0.5, 0.1562, 0.5, 0.125, 0.5, 0.125, 0.5, 0.1562, 0.5, 0.4375, 0.5, 0.4062, 0.5, 0.4062, 0.5, 0.4375, 0.5, 0.7187, 0.5, 0.6875, 0.5, 0.6875, 0.5, 0.7188, 0.5, 0.03125, 0.5, 0.0, 0.5, 0.0, 0.5, 0.03125, 0.5, 1.0, 0.5, 0.9688, 0.5, 0.9687, 0.5, 1.0, 0.5, 0.3125, 0.5, 0.2812, 0.5, 0.2812, 0.5, 0.3125, 0.5, 0.5938, 0.5, 0.5625, 0.5, 0.5625, 0.5, 0.5937, 0.5, 0.875, 0.5, 0.8437, 0.5, 0.8438, 0.5, 0.875, 0.5, 0.1875, 0.5, 0.1562, 0.5, 0.1562, 0.5, 0.1875, 0.5, 0.4688, 0.5, 0.4375, 0.5, 0.4375, 0.5, 0.4688, 0.5, 0.75, 0.5, 0.7187, 0.5, 0.7188, 0.5, 0.75, 0.5, 0.0625, 0.5, 0.03125, 0.5, 0.03125, 0.5, 0.0625, 0.5, 0.3438, 0.5, 0.3125, 0.5, 0.3125, 0.5, 0.3438, 0.5, 0.3437, 0.5, 0.3125, 0.5, 0.3125, 0.5, 0.3438, 0.5, 0.0625, 0.5, 0.03125, 0.5, 0.03125, 0.5, 0.0625, 0.5, 0.75, 0.5, 0.7188, 0.5, 0.7188, 0.5, 0.75, 0.5, 0.4687, 0.5, 0.4375, 0.5, 0.4375, 0.5, 0.4688, 0.5, 0.1875, 0.5, 0.1562, 0.5, 0.1562, 0.5, 0.1875, 0.5, 0.875, 0.5, 0.8438, 0.5, 0.8438, 0.5, 0.875, 0.5, 0.5938, 0.5, 0.5625, 0.5, 0.5625, 0.5, 0.5938, 0.5, 0.3125, 0.5, 0.2812, 0.5, 0.2812, 0.5, 0.3125, 0.5, 1.0, 0.5, 0.9687, 0.5, 0.9687, 0.5, 1.0, 0.5, 0.03125, 0.5, 0.0, 0.5, 0.0, 0.5, 0.03125, 0.5, 0.7188, 0.5, 0.6875, 0.5, 0.6875, 0.5, 0.7188, 0.5, 0.4375, 0.5, 0.4063, 0.5, 0.4062, 0.5, 0.4375, 0.5, 0.1562, 0.5, 0.125, 0.5, 0.125, 0.5, 0.1562, 0.5, 0.8438, 0.5, 0.8125, 0.5, 0.8125, 0.5, 0.8438, 0.5, 0.5625, 0.5, 0.5312, 0.5, 0.5312, 0.5, 0.5625, 0.5, 0.2812, 0.5, 0.25, 0.5, 0.25, 0.5, 0.2812, 0.5, 0.9687, 0.5, 0.9375, 0.5, 0.9375, 0.5, 0.9687, 0.5, 0.6875, 0.5, 0.6562, 0.5, 0.6562, 0.5, 0.6875, 0.5, 0.4063, 0.5, 0.375, 0.5, 0.375, 0.5, 0.4062, 0.5, 0.125, 0.5, 0.09375, 0.5, 0.09375, 0.5, 0.125, 0.5, 0.8125, 0.5, 0.7812, 0.5, 0.7813, 0.5, 0.8125, 0.5, 0.5312, 0.5, 0.5, 0.5, 0.5, 0.5, 0.5312, 0.5, 0.25, 0.5, 0.2188, 0.5, 0.2187, 0.5, 0.25, 0.5, 0.9375, 0.5, 0.9062, 0.5, 0.9062, 0.5, 0.9375, 0.5, 0.6562, 0.5, 0.625, 0.5, 0.625, 0.5, 0.6562, 0.5, 0.375, 0.5, 0.3437, 0.5, 0.3438, 0.5, 0.375, 0.5, 0.09375, 0.5, 0.0625, 0.5, 0.0625, 0.5, 0.09375, 0.5, 0.7812, 0.5, 0.75, 0.5, 0.75, 0.5, 0.7813, 0.5, 0.5, 0.5, 0.4687, 0.5, 0.4688, 0.5, 0.5, 0.5, 0.2188, 0.5, 0.1875, 0.5, 0.1875, 0.5, 0.2187, 0.5, 0.9062, 0.5, 0.875, 0.5, 0.875, 0.5, 0.9062, 0.5, 0.625, 0.5, 0.5938, 0.5, 0.5938, 0.5, 0.625, 0.5, 0.625, 0.5, 0.5938, 0.5, 0.5938, 0.5, 0.625, 0.5, 0.9062, 0.5, 0.875, 0.5, 0.875, 0.5, 0.9062, 0.5, 0.2188, 0.5, 0.1875, 0.5, 0.1875, 0.5, 0.2188, 0.5, 0.5, 0.5, 0.4688, 0.5, 0.4687, 0.5, 0.5, 0.5, 0.7812, 0.5, 0.75, 0.5, 0.75, 0.5, 0.7812, 0.5, 0.09375, 0.5, 0.0625, 0.5, 0.0625, 0.5, 0.09375, 0.5, 0.375, 0.5, 0.3438, 0.5, 0.3437, 0.5, 0.375, 0.5, 0.6562, 0.5, 0.625, 0.5, 0.625, 0.5, 0.6562, 0.5, 0.9375, 0.5, 0.9062, 0.5, 0.9062, 0.5, 0.9375, 0.5, 0.25, 0.5, 0.2188, 0.5, 0.2188, 0.5, 0.25, 0.5, 0.5312, 0.5, 0.5, 0.5, 0.5, 0.5, 0.5312, 0.5, 0.8125, 0.5, 0.7812, 0.5, 0.7812, 0.5, 0.8125, 0.5, 0.125, 0.5, 0.09375, 0.5, 0.09375, 0.5, 0.125, 0.5, 0.4062, 0.5, 0.375, 0.5, 0.375, 0.5, 0.4063, 0.5, 0.6875, 0.5, 0.6562, 0.5, 0.6562, 0.5, 0.6875, 0.5, 0.9688, 0.5, 0.9375, 0.5, 0.9375, 0.5, 0.9687, 0.5, 0.2812, 0.5, 0.25, 0.5, 0.25, 0.5, 0.2812, 0.5, 0.5625, 0.5, 0.5312, 0.5, 0.5312, 0.5, 0.5625, 0.5, 0.8438, 0.5, 0.8125, 0.5, 0.8125, 0.5, 0.8438, 0.5, 0.1562, 0.5, 0.125, 0.5, 0.125, 0.5, 0.1562, 0.5, 0.4375, 0.5, 0.4062, 0.5, 0.4063, 0.5, 0.4375, 0.5, 0.7188, 0.5, 0.6875, 0.5, 0.6875, 0.5, 0.7188, 0.5, 0.03125, 0.5, 0.0, 0.5, 0.0, 0.5, 0.03125, 0.5, 1.0, 0.5, 0.9688, 0.5, 0.9687, 0.5, 1.0, 0.5, 0.3125, 0.5, 0.2812, 0.5, 0.2812, 0.5, 0.3125, 0.5, 0.5938, 0.5, 0.5625, 0.5, 0.5625, 0.5, 0.5938, 0.5, 0.875, 0.5, 0.8438, 0.5, 0.8438, 0.5, 0.875, 0.5, 0.1875, 0.5, 0.1562, 0.5, 0.1562, 0.5, 0.1875, 0.5, 0.4688, 0.5, 0.4375, 0.5, 0.4375, 0.5, 0.4687, 0.5, 0.75, 0.5, 0.7188, 0.5, 0.7188, 0.5, 0.75, 0.5, 0.0625, 0.5, 0.03125, 0.5, 0.03125, 0.5, 0.0625, 0.5, 0.3438, 0.5, 0.3125, 0.5, 0.3125, 0.5, 0.3437, 0.5])
me_cylinder_004.materials.append(mat_material_001)
me_cylinder_004.use_remesh_fix_poles = True
me_cylinder_004.use_remesh_preserve_attributes = False
me_cylinder_004.use_mirror_vertex_groups = False
me_cylinder_004.update()

# ---- objects
ob_cylinder = bpy.data.objects.new('Cylinder', me_cylinder_004)

# ---- transforms, parenting, visibility, modifiers, constraints
ob_cylinder.location = (0.0, 0.0, 0.0)
ob_cylinder.rotation_euler = (1.571, 0.0, 0.0)
ob_cylinder.lineart.crease_threshold = 0.0
_m = ob_cylinder.modifiers.new('Subdivision', 'SUBSURF')
_m.uv_smooth = 'PRESERVE_CORNERS'
_m.show_only_control_edges = False
_m = ob_cylinder.modifiers.new('Decimate', 'DECIMATE')
_m.ratio = 0.02

# ---- collection membership
col_collection.objects.link(ob_cylinder)

# ---- scene / render settings (as saved in the file)
scene.frame_start = 1; scene.frame_end = 250; scene.frame_set(1)
scene.render.engine = 'BLENDER_EEVEE_NEXT'
scene.cycles.use_denoising = False
scene.cycles.samples = 128
scene.cycles.sampling_pattern = 'TABULATED_SOBOL'
scene.cycles.use_adaptive_sampling = False
scene.cycles.use_light_tree = False
scene.view_settings.view_transform = 'Filmic'
bpy.context.view_layer.update()

# ---- added for rendering (the .blend has no active camera and no usable light): camera, sun
cam_auto = bpy.data.cameras.new('AutoCamera')
cam_auto.lens = 50.0
cam_auto.sensor_width = 36.0
cam_auto.clip_end = 1000.0
ob_auto_camera = bpy.data.objects.new('AutoCamera', cam_auto)
scene.collection.objects.link(ob_auto_camera)
ob_auto_camera.location = (0.220248, -0.264615, 0.158791)
ob_auto_camera.rotation_euler = (1.09748, -7.21219e-08, 0.694738)
scene.camera = ob_auto_camera
light_auto_sun = bpy.data.lights.new('AutoSun', 'SUN')
light_auto_sun.energy = 3.0
light_auto_sun.angle = 0.0523599
ob_auto_sun = bpy.data.objects.new('AutoSun', light_auto_sun)
scene.collection.objects.link(ob_auto_sun)
ob_auto_sun.rotation_euler = (0.872665, 0.174533, 0.523599)
bpy.context.view_layer.update()
